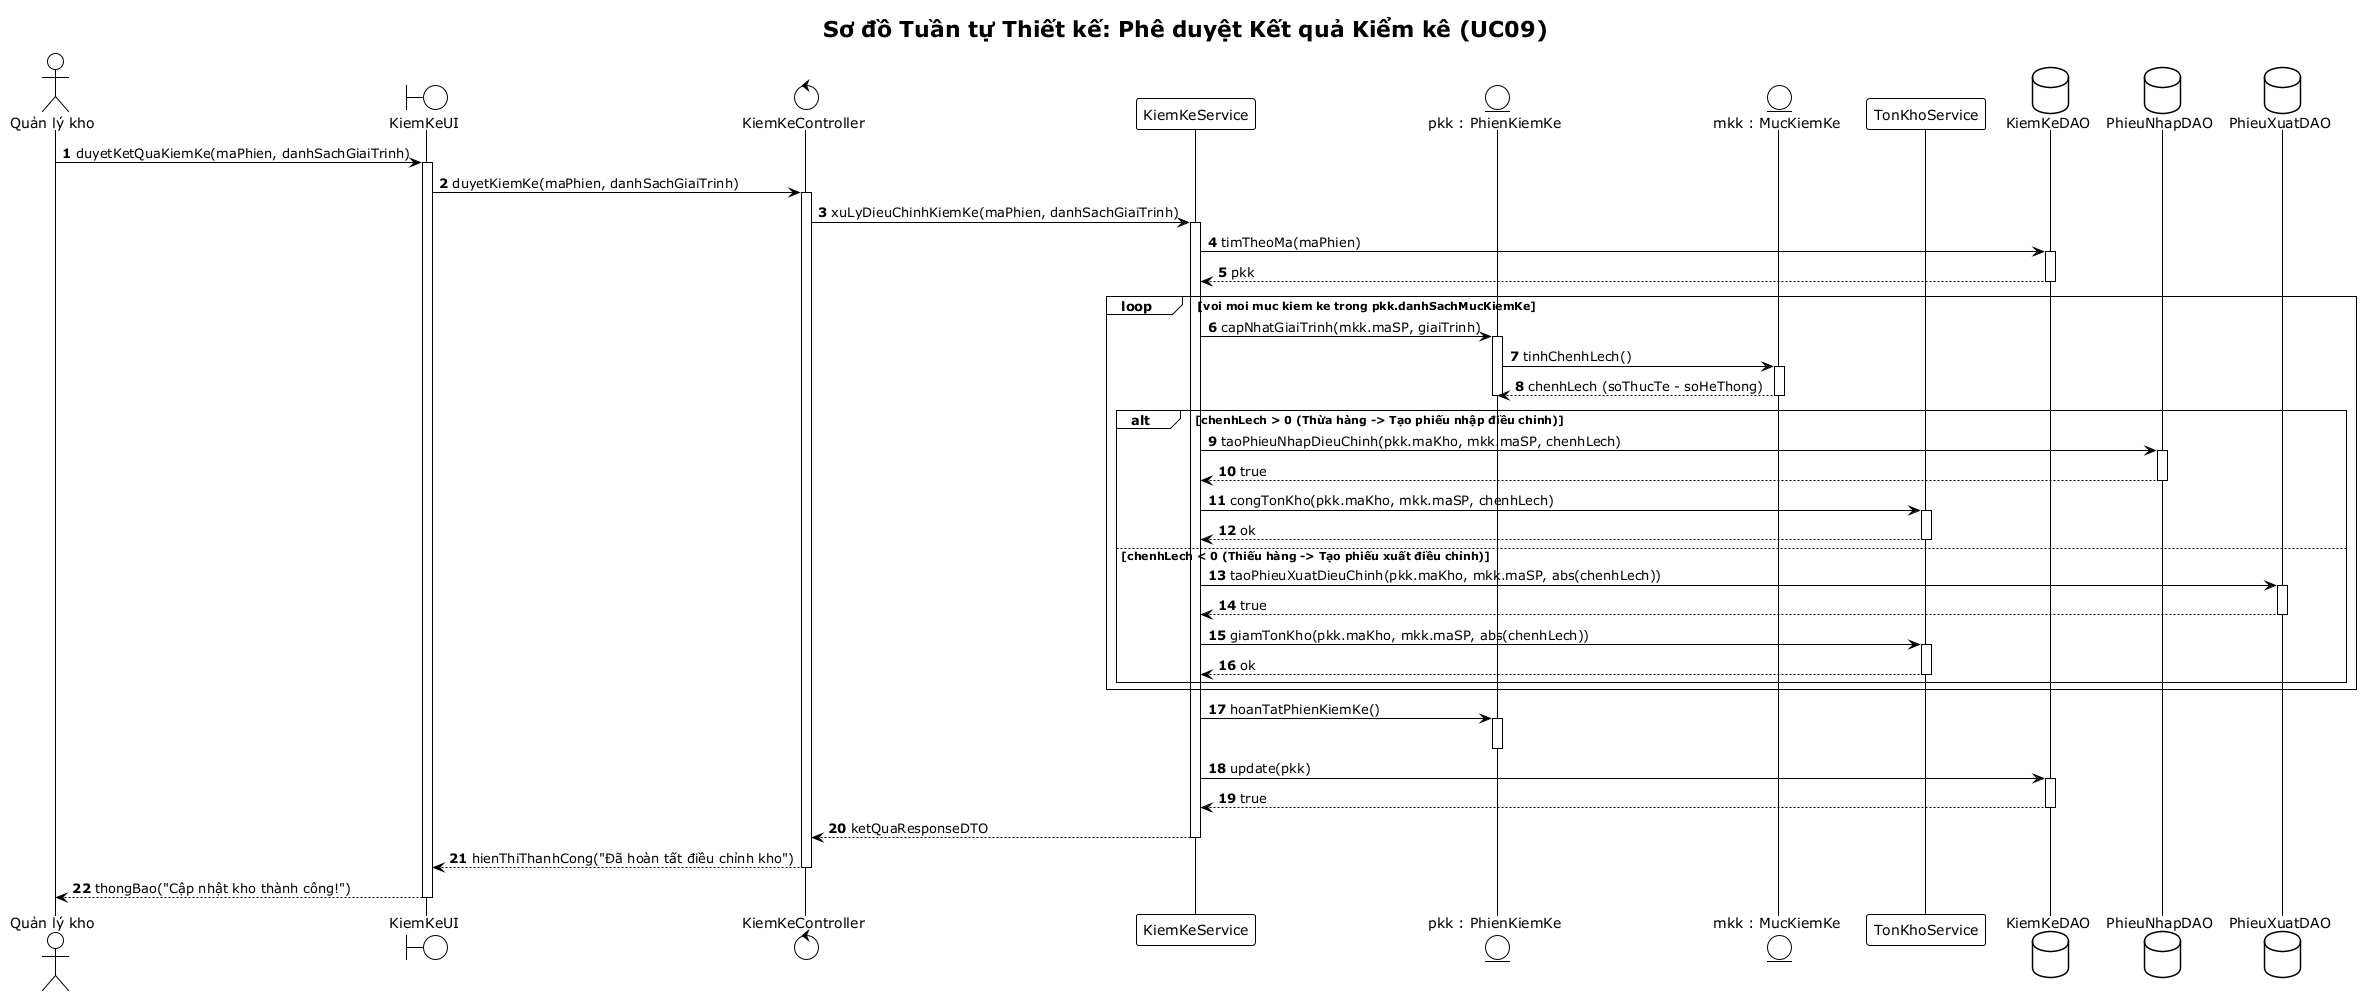

The diagram above was rendered by PlantUML. Its source (embedded in the PNG):
@startuml sequence-kiem-ke
!theme plain
autonumber
skinparam responseMessageBelowArrow true

title Sơ đồ Tuần tự Thiết kế: Phê duyệt Kết quả Kiểm kê (UC09)

actor "Quản lý kho" as QLK
boundary "KiemKeUI" as UI
control "KiemKeController" as Ctrl
participant "KiemKeService" as Service
entity "pkk : PhienKiemKe" as PKK
entity "mkk : MucKiemKe" as MKK
participant "TonKhoService" as TKService
database "KiemKeDAO" as KKDAO
database "PhieuNhapDAO" as PNDAO
database "PhieuXuatDAO" as PXDAO

QLK -> UI: duyetKetQuaKiemKe(maPhien, danhSachGiaiTrinh)
activate UI
UI -> Ctrl: duyetKiemKe(maPhien, danhSachGiaiTrinh)
activate Ctrl

Ctrl -> Service: xuLyDieuChinhKiemKe(maPhien, danhSachGiaiTrinh)
activate Service

Service -> KKDAO: timTheoMa(maPhien)
activate KKDAO
KKDAO --> Service: pkk
deactivate KKDAO

loop voi moi muc kiem ke trong pkk.danhSachMucKiemKe
    Service -> PKK: capNhatGiaiTrinh(mkk.maSP, giaiTrinh)
    activate PKK
    PKK -> MKK: tinhChenhLech()
    activate MKK
    MKK --> PKK: chenhLech (soThucTe - soHeThong)
    deactivate MKK
    deactivate PKK
    
    alt chenhLech > 0 (Thừa hàng -> Tạo phiếu nhập điều chỉnh)
        Service -> PNDAO: taoPhieuNhapDieuChinh(pkk.maKho, mkk.maSP, chenhLech)
        activate PNDAO
        PNDAO --> Service: true
        deactivate PNDAO
        Service -> TKService: congTonKho(pkk.maKho, mkk.maSP, chenhLech)
        activate TKService
        TKService --> Service: ok
        deactivate TKService
    else chenhLech < 0 (Thiếu hàng -> Tạo phiếu xuất điều chỉnh)
        Service -> PXDAO: taoPhieuXuatDieuChinh(pkk.maKho, mkk.maSP, abs(chenhLech))
        activate PXDAO
        PXDAO --> Service: true
        deactivate PXDAO
        Service -> TKService: giamTonKho(pkk.maKho, mkk.maSP, abs(chenhLech))
        activate TKService
        TKService --> Service: ok
        deactivate TKService
    end
end

Service -> PKK: hoanTatPhienKiemKe()
activate PKK
deactivate PKK

Service -> KKDAO: update(pkk)
activate KKDAO
KKDAO --> Service: true
deactivate KKDAO

Service --> Ctrl: ketQuaResponseDTO
deactivate Service

Ctrl --> UI: hienThiThanhCong("Đã hoàn tất điều chỉnh kho")
deactivate Ctrl

UI --> QLK: thongBao("Cập nhật kho thành công!")
deactivate UI
@enduml